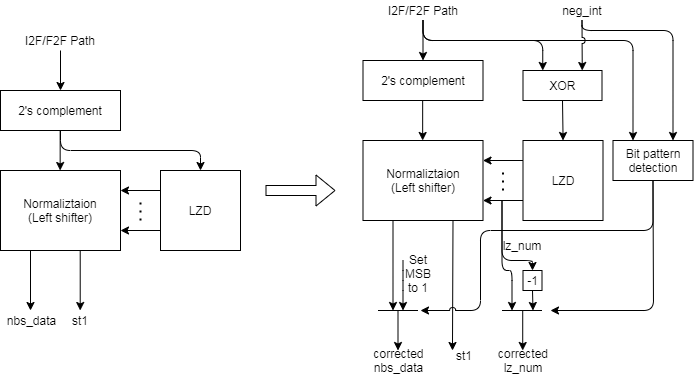

The diagram above was exported from draw.io. Its source (the exported page's mxGraphModel, read from the mxfile embedded in the PNG):
<mxGraphModel dx="671" dy="1240" grid="1" gridSize="10" guides="1" tooltips="1" connect="1" arrows="1" fold="1" page="1" pageScale="1" pageWidth="827" pageHeight="1169" math="0" shadow="0">
  <root>
    <mxCell id="0" />
    <mxCell id="1" parent="0" />
    <mxCell id="2" value="2's complement" style="rounded=0;whiteSpace=wrap;html=1;" vertex="1" parent="1">
      <mxGeometry x="930" y="1340" width="120" height="40" as="geometry" />
    </mxCell>
    <mxCell id="3" value="Normaliztaion&lt;br&gt;(Left shifter)" style="rounded=0;whiteSpace=wrap;html=1;" vertex="1" parent="1">
      <mxGeometry x="930" y="1420" width="120" height="80" as="geometry" />
    </mxCell>
    <mxCell id="4" value="" style="endArrow=classic;html=1;entryX=0.5;entryY=0;entryDx=0;entryDy=0;exitX=0.5;exitY=1;exitDx=0;exitDy=0;" edge="1" parent="1">
      <mxGeometry x="930" y="1280" width="50" height="50" as="geometry">
        <mxPoint x="989.6599999999999" y="1380" as="sourcePoint" />
        <mxPoint x="989.6599999999999" y="1420" as="targetPoint" />
      </mxGeometry>
    </mxCell>
    <mxCell id="5" value="LZD" style="rounded=0;whiteSpace=wrap;html=1;" vertex="1" parent="1">
      <mxGeometry x="1090" y="1420" width="80" height="80" as="geometry" />
    </mxCell>
    <mxCell id="6" value="" style="edgeStyle=elbowEdgeStyle;elbow=vertical;endArrow=classic;html=1;entryX=0.5;entryY=0;entryDx=0;entryDy=0;exitX=0.5;exitY=1;exitDx=0;exitDy=0;jumpStyle=arc;rounded=1;" edge="1" source="2" target="5" parent="1">
      <mxGeometry x="930" y="1280" width="50" height="50" as="geometry">
        <mxPoint x="1010" y="1640" as="sourcePoint" />
        <mxPoint x="1060" y="1590" as="targetPoint" />
      </mxGeometry>
    </mxCell>
    <mxCell id="7" value="" style="endArrow=classic;html=1;entryX=1;entryY=0.25;entryDx=0;entryDy=0;exitX=0;exitY=0.25;exitDx=0;exitDy=0;" edge="1" source="5" target="3" parent="1">
      <mxGeometry x="930" y="1280" width="50" height="50" as="geometry">
        <mxPoint x="1010" y="1640" as="sourcePoint" />
        <mxPoint x="1060" y="1590" as="targetPoint" />
      </mxGeometry>
    </mxCell>
    <mxCell id="8" value="" style="endArrow=classic;html=1;entryX=1;entryY=0.75;entryDx=0;entryDy=0;exitX=0;exitY=0.75;exitDx=0;exitDy=0;" edge="1" source="5" target="3" parent="1">
      <mxGeometry x="930" y="1280" width="50" height="50" as="geometry">
        <mxPoint x="1010" y="1640" as="sourcePoint" />
        <mxPoint x="1060" y="1590" as="targetPoint" />
      </mxGeometry>
    </mxCell>
    <mxCell id="9" value="" style="endArrow=none;dashed=1;html=1;dashPattern=1 3;strokeWidth=2;" edge="1" parent="1">
      <mxGeometry x="930" y="1280" width="50" height="50" as="geometry">
        <mxPoint x="1070" y="1470" as="sourcePoint" />
        <mxPoint x="1070" y="1450" as="targetPoint" />
      </mxGeometry>
    </mxCell>
    <mxCell id="10" value="st1" style="text;html=1;strokeColor=none;fillColor=none;align=center;verticalAlign=middle;whiteSpace=wrap;rounded=0;" vertex="1" parent="1">
      <mxGeometry x="990" y="1560" width="40" height="20" as="geometry" />
    </mxCell>
    <mxCell id="11" value="I2F/F2F Path" style="text;html=1;strokeColor=none;fillColor=none;align=center;verticalAlign=middle;whiteSpace=wrap;rounded=0;" vertex="1" parent="1">
      <mxGeometry x="945" y="1280" width="90" height="20" as="geometry" />
    </mxCell>
    <mxCell id="12" value="" style="endArrow=classic;html=1;entryX=0.5;entryY=0;entryDx=0;entryDy=0;exitX=0.5;exitY=1;exitDx=0;exitDy=0;" edge="1" source="11" target="2" parent="1">
      <mxGeometry x="930" y="1280" width="50" height="50" as="geometry">
        <mxPoint x="999.6599999999999" y="1390" as="sourcePoint" />
        <mxPoint x="999.6599999999999" y="1430" as="targetPoint" />
      </mxGeometry>
    </mxCell>
    <mxCell id="13" value="" style="shape=flexArrow;endArrow=classic;html=1;" edge="1" parent="1">
      <mxGeometry x="930" y="1280" width="50" height="50" as="geometry">
        <mxPoint x="1195" y="1440" as="sourcePoint" />
        <mxPoint x="1265" y="1440" as="targetPoint" />
      </mxGeometry>
    </mxCell>
    <mxCell id="14" value="2's complement" style="rounded=0;whiteSpace=wrap;html=1;" vertex="1" parent="1">
      <mxGeometry x="1292.5" y="1310" width="120" height="40" as="geometry" />
    </mxCell>
    <mxCell id="15" style="edgeStyle=orthogonalEdgeStyle;rounded=1;orthogonalLoop=1;jettySize=auto;html=1;exitX=0.25;exitY=1;exitDx=0;exitDy=0;" edge="1" source="16" parent="1">
      <mxGeometry x="947.5" y="1240" as="geometry">
        <mxPoint x="1322.5" y="1560" as="targetPoint" />
      </mxGeometry>
    </mxCell>
    <mxCell id="16" value="Normaliztaion&lt;br&gt;(Left shifter)" style="rounded=0;whiteSpace=wrap;html=1;" vertex="1" parent="1">
      <mxGeometry x="1292.5" y="1390" width="120" height="80" as="geometry" />
    </mxCell>
    <mxCell id="17" value="" style="endArrow=classic;html=1;entryX=0.5;entryY=0;entryDx=0;entryDy=0;exitX=0.5;exitY=1;exitDx=0;exitDy=0;" edge="1" parent="1">
      <mxGeometry x="947.5" y="1240" width="50" height="50" as="geometry">
        <mxPoint x="1352.16" y="1350" as="sourcePoint" />
        <mxPoint x="1352.16" y="1390" as="targetPoint" />
      </mxGeometry>
    </mxCell>
    <mxCell id="18" value="LZD" style="rounded=0;whiteSpace=wrap;html=1;" vertex="1" parent="1">
      <mxGeometry x="1452.5" y="1390" width="80" height="80" as="geometry" />
    </mxCell>
    <mxCell id="19" value="" style="endArrow=classic;html=1;entryX=1;entryY=0.25;entryDx=0;entryDy=0;exitX=0;exitY=0.25;exitDx=0;exitDy=0;" edge="1" source="18" target="16" parent="1">
      <mxGeometry x="947.5" y="1240" width="50" height="50" as="geometry">
        <mxPoint x="1372.5" y="1610" as="sourcePoint" />
        <mxPoint x="1422.5" y="1560" as="targetPoint" />
      </mxGeometry>
    </mxCell>
    <mxCell id="20" value="" style="endArrow=classic;html=1;entryX=1;entryY=0.75;entryDx=0;entryDy=0;exitX=0;exitY=0.75;exitDx=0;exitDy=0;" edge="1" source="18" target="16" parent="1">
      <mxGeometry x="947.5" y="1240" width="50" height="50" as="geometry">
        <mxPoint x="1372.5" y="1610" as="sourcePoint" />
        <mxPoint x="1422.5" y="1560" as="targetPoint" />
      </mxGeometry>
    </mxCell>
    <mxCell id="21" value="" style="endArrow=none;dashed=1;html=1;dashPattern=1 3;strokeWidth=2;" edge="1" parent="1">
      <mxGeometry x="947.5" y="1240" width="50" height="50" as="geometry">
        <mxPoint x="1432.5" y="1440" as="sourcePoint" />
        <mxPoint x="1432.5" y="1420" as="targetPoint" />
      </mxGeometry>
    </mxCell>
    <mxCell id="22" value="" style="edgeStyle=elbowEdgeStyle;elbow=vertical;endArrow=classic;html=1;exitX=0.75;exitY=1;exitDx=0;exitDy=0;jumpStyle=arc;rounded=1;" edge="1" source="16" parent="1">
      <mxGeometry x="947.5" y="1240" width="50" height="50" as="geometry">
        <mxPoint x="1232.5" y="1480" as="sourcePoint" />
        <mxPoint x="1382" y="1600" as="targetPoint" />
        <Array as="points">
          <mxPoint x="1382" y="1490" />
          <mxPoint x="1390.5" y="1500" />
        </Array>
      </mxGeometry>
    </mxCell>
    <mxCell id="23" value="st1" style="text;html=1;strokeColor=none;fillColor=none;align=center;verticalAlign=middle;whiteSpace=wrap;rounded=0;" vertex="1" parent="1">
      <mxGeometry x="1383.5" y="1600" width="20" height="10" as="geometry" />
    </mxCell>
    <mxCell id="24" value="I2F/F2F Path" style="text;html=1;strokeColor=none;fillColor=none;align=center;verticalAlign=middle;whiteSpace=wrap;rounded=0;" vertex="1" parent="1">
      <mxGeometry x="1307.5" y="1250" width="90" height="20" as="geometry" />
    </mxCell>
    <mxCell id="25" value="" style="endArrow=classic;html=1;entryX=0.5;entryY=0;entryDx=0;entryDy=0;exitX=0.5;exitY=1;exitDx=0;exitDy=0;" edge="1" source="24" target="14" parent="1">
      <mxGeometry x="947.5" y="1240" width="50" height="50" as="geometry">
        <mxPoint x="1362.1599999999999" y="1360" as="sourcePoint" />
        <mxPoint x="1362.1599999999999" y="1400" as="targetPoint" />
      </mxGeometry>
    </mxCell>
    <mxCell id="26" value="Bit pattern&lt;br&gt;detection" style="rounded=0;whiteSpace=wrap;html=1;" vertex="1" parent="1">
      <mxGeometry x="1542.5" y="1390" width="80" height="40" as="geometry" />
    </mxCell>
    <mxCell id="27" style="edgeStyle=orthogonalEdgeStyle;rounded=1;orthogonalLoop=1;jettySize=auto;html=1;entryX=0.25;entryY=0;entryDx=0;entryDy=0;" edge="1" source="24" target="26" parent="1">
      <mxGeometry x="947.5" y="1240" as="geometry">
        <Array as="points">
          <mxPoint x="1352.5" y="1290" />
          <mxPoint x="1562.5" y="1290" />
        </Array>
      </mxGeometry>
    </mxCell>
    <mxCell id="28" style="edgeStyle=orthogonalEdgeStyle;rounded=1;orthogonalLoop=1;jettySize=auto;html=1;jumpStyle=arc;" edge="1" source="26" parent="1">
      <mxGeometry x="947.5" y="1240" as="geometry">
        <mxPoint x="1582.5" y="1430" as="sourcePoint" />
        <mxPoint x="1350" y="1560" as="targetPoint" />
        <Array as="points">
          <mxPoint x="1582" y="1480" />
          <mxPoint x="1410" y="1480" />
          <mxPoint x="1410" y="1560" />
        </Array>
      </mxGeometry>
    </mxCell>
    <mxCell id="29" style="edgeStyle=orthogonalEdgeStyle;rounded=1;orthogonalLoop=1;jettySize=auto;html=1;" edge="1" parent="1">
      <mxGeometry x="947.5" y="1240" as="geometry">
        <mxPoint x="1332.5" y="1560" as="targetPoint" />
        <Array as="points">
          <mxPoint x="1332.5" y="1530" />
          <mxPoint x="1332.5" y="1530" />
        </Array>
        <mxPoint x="1332.5" y="1510" as="sourcePoint" />
      </mxGeometry>
    </mxCell>
    <mxCell id="30" value="" style="endArrow=none;html=1;" edge="1" parent="1">
      <mxGeometry x="947.5" y="1240" width="50" height="50" as="geometry">
        <mxPoint x="1307.5" y="1560" as="sourcePoint" />
        <mxPoint x="1347.5" y="1560" as="targetPoint" />
      </mxGeometry>
    </mxCell>
    <mxCell id="31" style="edgeStyle=orthogonalEdgeStyle;rounded=1;orthogonalLoop=1;jettySize=auto;html=1;exitX=0.25;exitY=1;exitDx=0;exitDy=0;" edge="1" parent="1">
      <mxGeometry x="947.5" y="1240" as="geometry">
        <mxPoint x="1327.5" y="1600" as="targetPoint" />
        <mxPoint x="1327.5" y="1560" as="sourcePoint" />
      </mxGeometry>
    </mxCell>
    <mxCell id="32" value="corrected nbs_data" style="text;html=1;strokeColor=none;fillColor=none;align=center;verticalAlign=middle;whiteSpace=wrap;rounded=0;" vertex="1" parent="1">
      <mxGeometry x="1296.88" y="1600" width="62.5" height="20" as="geometry" />
    </mxCell>
    <mxCell id="33" value="" style="endArrow=none;html=1;" edge="1" parent="1">
      <mxGeometry x="947.5" y="1240" width="50" height="50" as="geometry">
        <mxPoint x="1431.5" y="1560" as="sourcePoint" />
        <mxPoint x="1471.5" y="1560" as="targetPoint" />
      </mxGeometry>
    </mxCell>
    <mxCell id="34" style="edgeStyle=orthogonalEdgeStyle;rounded=1;orthogonalLoop=1;jettySize=auto;html=1;" edge="1" parent="1">
      <mxGeometry x="947.5" y="1240" as="geometry">
        <mxPoint x="1452.2200000000003" y="1600" as="targetPoint" />
        <mxPoint x="1452.2200000000003" y="1560" as="sourcePoint" />
      </mxGeometry>
    </mxCell>
    <mxCell id="35" style="edgeStyle=orthogonalEdgeStyle;rounded=1;orthogonalLoop=1;jettySize=auto;html=1;exitX=0.5;exitY=1;exitDx=0;exitDy=0;" edge="1" source="37" parent="1">
      <mxGeometry x="947.5" y="1240" as="geometry">
        <mxPoint x="1462.5" y="1560" as="targetPoint" />
        <mxPoint x="1494.75" y="1540" as="sourcePoint" />
      </mxGeometry>
    </mxCell>
    <mxCell id="36" value="lz_num" style="text;html=1;strokeColor=none;fillColor=none;align=center;verticalAlign=middle;whiteSpace=wrap;rounded=0;" vertex="1" parent="1">
      <mxGeometry x="1431.5" y="1490" width="40" height="10" as="geometry" />
    </mxCell>
    <mxCell id="37" value="-1" style="rounded=0;whiteSpace=wrap;html=1;" vertex="1" parent="1">
      <mxGeometry x="1452.5" y="1520" width="19" height="20" as="geometry" />
    </mxCell>
    <mxCell id="38" style="edgeStyle=orthogonalEdgeStyle;rounded=1;orthogonalLoop=1;jettySize=auto;html=1;entryX=0.5;entryY=0;entryDx=0;entryDy=0;" edge="1" target="37" parent="1">
      <mxGeometry x="947.5" y="1240" as="geometry">
        <mxPoint x="1452.5" y="1570" as="targetPoint" />
        <mxPoint x="1431.5" y="1450" as="sourcePoint" />
        <Array as="points">
          <mxPoint x="1431.5" y="1510" />
          <mxPoint x="1462.5" y="1510" />
        </Array>
      </mxGeometry>
    </mxCell>
    <mxCell id="39" style="edgeStyle=orthogonalEdgeStyle;rounded=1;orthogonalLoop=1;jettySize=auto;html=1;" edge="1" parent="1">
      <mxGeometry x="947.5" y="1240" as="geometry">
        <mxPoint x="1441.5" y="1560" as="targetPoint" />
        <mxPoint x="1431.5" y="1450" as="sourcePoint" />
        <Array as="points">
          <mxPoint x="1431.5" y="1520" />
          <mxPoint x="1441.5" y="1520" />
        </Array>
      </mxGeometry>
    </mxCell>
    <mxCell id="40" value="&lt;font style=&quot;font-size: 12px&quot;&gt;Set MSB to 1&lt;/font&gt;" style="text;html=1;strokeColor=none;fillColor=none;align=center;verticalAlign=middle;whiteSpace=wrap;rounded=0;" vertex="1" parent="1">
      <mxGeometry x="1329.5" y="1500" width="35.5" height="45" as="geometry" />
    </mxCell>
    <mxCell id="41" style="edgeStyle=orthogonalEdgeStyle;rounded=1;jumpStyle=arc;orthogonalLoop=1;jettySize=auto;html=1;entryX=0.5;entryY=0;entryDx=0;entryDy=0;" edge="1" source="42" target="18" parent="1">
      <mxGeometry x="947.5" y="1240" as="geometry" />
    </mxCell>
    <mxCell id="42" value="XOR" style="rounded=0;whiteSpace=wrap;html=1;" vertex="1" parent="1">
      <mxGeometry x="1452.5" y="1320" width="79" height="30" as="geometry" />
    </mxCell>
    <mxCell id="43" style="edgeStyle=orthogonalEdgeStyle;rounded=1;jumpStyle=arc;orthogonalLoop=1;jettySize=auto;html=1;entryX=0.75;entryY=0;entryDx=0;entryDy=0;exitX=0.5;exitY=1;exitDx=0;exitDy=0;" edge="1" source="45" target="42" parent="1">
      <mxGeometry x="947.5" y="1240" as="geometry">
        <Array as="points">
          <mxPoint x="1511.5" y="1270" />
          <mxPoint x="1511.5" y="1270" />
        </Array>
      </mxGeometry>
    </mxCell>
    <mxCell id="44" style="edgeStyle=orthogonalEdgeStyle;rounded=1;jumpStyle=arc;orthogonalLoop=1;jettySize=auto;html=1;entryX=0.75;entryY=0;entryDx=0;entryDy=0;" edge="1" target="26" parent="1">
      <mxGeometry x="947.5" y="1240" as="geometry">
        <mxPoint x="1511.5" y="1270" as="sourcePoint" />
        <Array as="points">
          <mxPoint x="1511.5" y="1280" />
          <mxPoint x="1602.5" y="1280" />
        </Array>
      </mxGeometry>
    </mxCell>
    <mxCell id="45" value="neg_int" style="text;html=1;strokeColor=none;fillColor=none;align=center;verticalAlign=middle;whiteSpace=wrap;rounded=0;" vertex="1" parent="1">
      <mxGeometry x="1471.5" y="1250" width="80" height="20" as="geometry" />
    </mxCell>
    <mxCell id="46" value="" style="edgeStyle=elbowEdgeStyle;elbow=vertical;endArrow=classic;html=1;exitX=0.5;exitY=1;exitDx=0;exitDy=0;jumpStyle=arc;rounded=1;entryX=0.25;entryY=0;entryDx=0;entryDy=0;" edge="1" source="24" target="42" parent="1">
      <mxGeometry x="947.5" y="1240" width="50" height="50" as="geometry">
        <mxPoint x="1372.5" y="1610" as="sourcePoint" />
        <mxPoint x="1471.5" y="1310" as="targetPoint" />
        <Array as="points">
          <mxPoint x="1422.5" y="1290" />
          <mxPoint x="1422.5" y="1300" />
        </Array>
      </mxGeometry>
    </mxCell>
    <mxCell id="47" value="corrected lz_num" style="text;html=1;strokeColor=none;fillColor=none;align=center;verticalAlign=middle;whiteSpace=wrap;rounded=0;" vertex="1" parent="1">
      <mxGeometry x="1422.5" y="1600" width="60" height="20" as="geometry" />
    </mxCell>
    <mxCell id="48" style="edgeStyle=orthogonalEdgeStyle;rounded=1;orthogonalLoop=1;jettySize=auto;html=1;jumpStyle=arc;exitX=0.5;exitY=1;exitDx=0;exitDy=0;" edge="1" source="26" parent="1">
      <mxGeometry x="957.5" y="1250" as="geometry">
        <mxPoint x="1590" y="1430" as="sourcePoint" />
        <mxPoint x="1480" y="1560" as="targetPoint" />
        <Array as="points">
          <mxPoint x="1583" y="1520" />
          <mxPoint x="1583" y="1520" />
          <mxPoint x="1583" y="1560" />
        </Array>
      </mxGeometry>
    </mxCell>
    <mxCell id="49" value="" style="edgeStyle=elbowEdgeStyle;elbow=vertical;endArrow=classic;html=1;exitX=0.5;exitY=1;exitDx=0;exitDy=0;jumpStyle=arc;rounded=1;" edge="1" parent="1">
      <mxGeometry x="900" y="1280" width="50" height="50" as="geometry">
        <mxPoint x="960" y="1500" as="sourcePoint" />
        <mxPoint x="960" y="1560" as="targetPoint" />
        <Array as="points">
          <mxPoint x="960" y="1550" />
          <mxPoint x="1050" y="1510" />
        </Array>
      </mxGeometry>
    </mxCell>
    <mxCell id="50" value="" style="edgeStyle=elbowEdgeStyle;elbow=vertical;endArrow=classic;html=1;exitX=0.5;exitY=1;exitDx=0;exitDy=0;jumpStyle=arc;rounded=1;" edge="1" parent="1">
      <mxGeometry x="949.71" y="1280" width="50" height="50" as="geometry">
        <mxPoint x="1009.71" y="1500" as="sourcePoint" />
        <mxPoint x="1009.71" y="1560" as="targetPoint" />
        <Array as="points">
          <mxPoint x="1009.71" y="1550" />
          <mxPoint x="1099.71" y="1510" />
        </Array>
      </mxGeometry>
    </mxCell>
    <mxCell id="51" value="nbs_data" style="text;html=1;strokeColor=none;fillColor=none;align=center;verticalAlign=middle;whiteSpace=wrap;rounded=0;" vertex="1" parent="1">
      <mxGeometry x="930.0000000000001" y="1560" width="62.5" height="20" as="geometry" />
    </mxCell>
  </root>
</mxGraphModel>